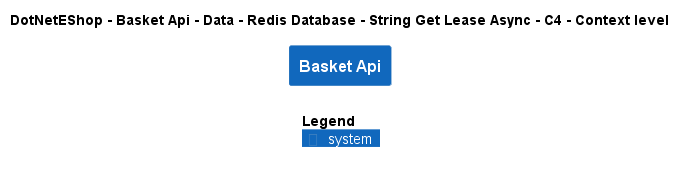

The diagram above was rendered by PlantUML. Its source (embedded in the PNG):
@startuml
!include ..\..\..\..\..\..\..\..\..\.c4s\C4_Context.puml

AddElementTag("c4interflow:lifecycle:new", $bgColor=green, $fontColor=#ffffff, $borderColor=green, $shadowing="False")
AddElementTag("c4interflow:lifecycle:changed", $bgColor=orange, $fontColor=#ffffff, $borderColor=orange, $shadowing="False")
AddElementTag("c4interflow:lifecycle:removed", $bgColor=red, $fontColor=#ffffff, $borderColor=red, $shadowing="False")

AddRelTag("c4interflow:lifecycle:new", $textColor=green, $lineColor=green)
AddRelTag("c4interflow:lifecycle:changed", $textColor=orange, $lineColor=orange)
AddRelTag("c4interflow:lifecycle:removed", $textColor=red, $lineColor=red)

SHOW_PERSON_PORTRAIT()
LAYOUT_TOP_DOWN()

skinparam linetype polyline

title DotNetEShop - Basket Api - Data - Redis Database - String Get Lease Async - C4 - Context level

System(DotNetEShop.SoftwareSystems.BasketApi, "Basket Api", "")



SHOW_LEGEND()
@enduml